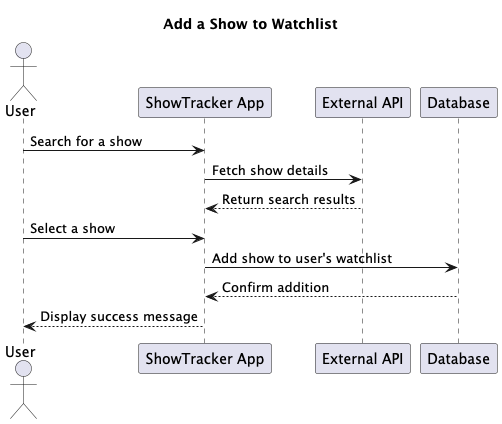

The diagram above was rendered by PlantUML. Its source (embedded in the PNG):
@startuml
title Add a Show to Watchlist

actor User
participant "ShowTracker App" as App
participant "External API" as API
participant "Database" as DB

User -> App: Search for a show
App -> API: Fetch show details
API --> App: Return search results
User -> App: Select a show
App -> DB: Add show to user's watchlist
DB --> App: Confirm addition
App --> User: Display success message
@enduml